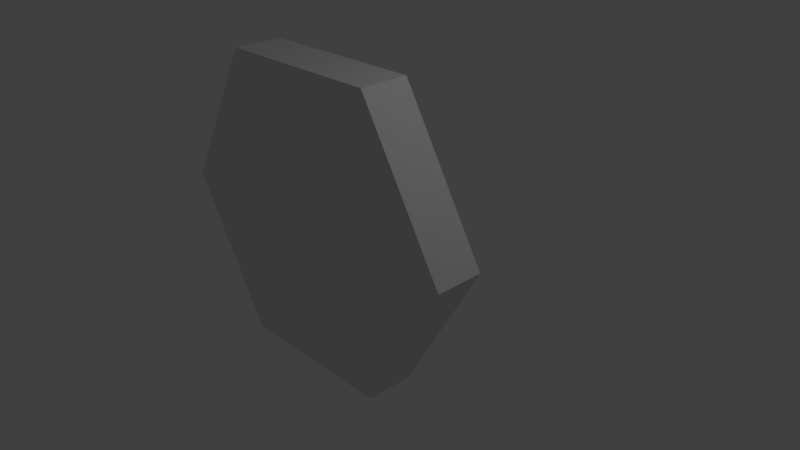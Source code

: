 # Source: NormalHexTile.blend  (saved by Blender 2.69.0; exported with 4.5.12 LTS)
import bpy
from mathutils import Matrix  # noqa: F401  (used for matrix-valued properties, if any)

bpy.ops.wm.read_factory_settings(use_empty=True)
scene = bpy.context.scene
scene.name = 'Scene'

# ---- collections
col_collection_1 = bpy.data.collections.new('Collection 1'); scene.collection.children.link(col_collection_1)

# ---- world
world_world = bpy.data.worlds.new('World'); scene.world = world_world
world_world.color = (0.05088, 0.05088, 0.05088)
world_world.use_sun_shadow = False
world_world.sun_shadow_jitter_overblur = 0.0
world_world.cycles.sampling_method = 'MANUAL'
world_world.cycles.sample_map_resolution = 256

# ---- cameras
cam_camera = bpy.data.cameras.new('Camera')
cam_camera.clip_end = 100.0
cam_camera.lens = 35.0
cam_camera.sensor_width = 32.0
cam_camera.sensor_height = 18.0
cam_camera.ortho_scale = 7.314
cam_camera.dof.focus_distance = 0.0
cam_camera.dof.aperture_fstop = 128.0

# ---- lights
light_lamp = bpy.data.lights.new('Lamp', 'POINT')
light_lamp.transmission_factor = 0.0
light_lamp.cutoff_distance = 30.0
light_lamp.energy = 100.0
light_lamp.shadow_buffer_clip_start = 1.001
light_lamp.shadow_soft_size = 0.1
light_lamp.shadow_maximum_resolution = 0.006
light_lamp.use_absolute_resolution = True
light_lamp.cycles.use_multiple_importance_sampling = False

# ---- meshes
me_circle_002 = bpy.data.meshes.new('Circle.002')
me_circle_002.from_pydata([(-0.5139, -0.1457, -0.7485), (-1.028, -0.1457, 0.1417), (-0.5139, -0.1457, 1.032), (0.5139, -0.1457, 1.032), (1.028, -0.1457, 0.1417), (0.5139, -0.1457, -0.7485), (-0.5139, 0.1457, -0.7485), (-1.028, 0.1457, 0.1417), (-0.5139, 0.1457, 1.032), (0.5139, 0.1457, 1.032), (1.028, 0.1457, 0.1417), (0.5139, 0.1457, -0.7485)], [], [(1, 0, 5, 4, 3, 2), (7, 8, 9, 10, 11, 6), (5, 0, 6, 11), (4, 5, 11, 10), (3, 4, 10, 9), (2, 3, 9, 8), (1, 2, 8, 7), (0, 1, 7, 6)])
_uv = me_circle_002.uv_layers.new(name='UVMap')
_uv.uv.foreach_set('vector', [0.4639, 0.1349, 0.6847, 0.007441, 0.9054, 0.1349, 0.9054, 0.3898, 0.6847, 0.5173, 0.4639, 0.3898, 0.2282, 0.5173, 0.007441, 0.3898, 0.007441, 0.1349, 0.2282, 0.007441, 0.449, 0.1349, 0.449, 0.3898, 0.1349, 0.5322, 0.3898, 0.5322, 0.3898, 0.6044, 0.1349, 0.6044, 0.007441, 0.5322, 0.1349, 0.5322, 0.1349, 0.6044, 0.007441, 0.6044, 0.9203, 0.1349, 0.9203, 0.007441, 0.9926, 0.007441, 0.9926, 0.1349, 0.9203, 0.3898, 0.9203, 0.1349, 0.9926, 0.1349, 0.9926, 0.3898, 0.9203, 0.5173, 0.9203, 0.3898, 0.9926, 0.3898, 0.9926, 0.5173, 0.3898, 0.5322, 0.5173, 0.5322, 0.5173, 0.6044, 0.3898, 0.6044])
me_circle_002.use_remesh_preserve_volume = False
me_circle_002.use_remesh_preserve_attributes = False
me_circle_002.use_mirror_vertex_groups = False
me_circle_002.update()

# ---- objects
ob_circle = bpy.data.objects.new('Circle', me_circle_002)
ob_lamp = bpy.data.objects.new('Lamp', light_lamp)
ob_camera = bpy.data.objects.new('Camera', cam_camera)

# ---- transforms, parenting, visibility, modifiers, constraints
ob_circle.location = (-0.4758, -0.3902, 0.1727)
ob_circle.scale = (2.281, 2.281, 2.281)
ob_circle.lineart.crease_threshold = 0.0
ob_lamp.location = (4.076, 1.005, 5.904)
ob_lamp.rotation_euler = (0.6503, 0.05522, 1.866)
ob_lamp.lock_rotations_4d = False
ob_lamp.empty_display_type = 'ARROWS'
ob_lamp.color = (0.0, 0.0, 0.0, 0.0)
ob_lamp.lineart.crease_threshold = 0.0
ob_camera.location = (7.481, -6.508, 5.344)
ob_camera.rotation_euler = (1.109, 0.01082, 0.8149)
ob_camera.lock_rotations_4d = False
ob_camera.empty_display_type = 'ARROWS'
ob_camera.color = (0.0, 0.0, 0.0, 0.0)
ob_camera.display_type = 'WIRE'
ob_camera.lineart.crease_threshold = 0.0

# ---- collection membership
col_collection_1.objects.link(ob_circle)
col_collection_1.objects.link(ob_lamp)
col_collection_1.objects.link(ob_camera)

# ---- scene / render settings (as saved in the file)
scene.camera = ob_camera
scene.frame_start = 1; scene.frame_end = 250; scene.frame_set(1)
scene.render.engine = 'BLENDER_EEVEE_NEXT'
scene.render.image_settings.compression = 90
scene.render.resolution_percentage = 50
scene.render.dither_intensity = 0.0
scene.cycles.use_denoising = False
scene.cycles.samples = 10
scene.cycles.sampling_pattern = 'TABULATED_SOBOL'
scene.cycles.light_sampling_threshold = 0.0
scene.cycles.use_adaptive_sampling = False
scene.cycles.use_light_tree = False
scene.cycles.blur_glossy = 0.0
scene.cycles.volume_bounces = 1
scene.cycles.pixel_filter_type = 'GAUSSIAN'
scene.cycles.sample_clamp_indirect = 0.0
scene.view_settings.view_transform = 'Standard'
bpy.context.view_layer.update()
